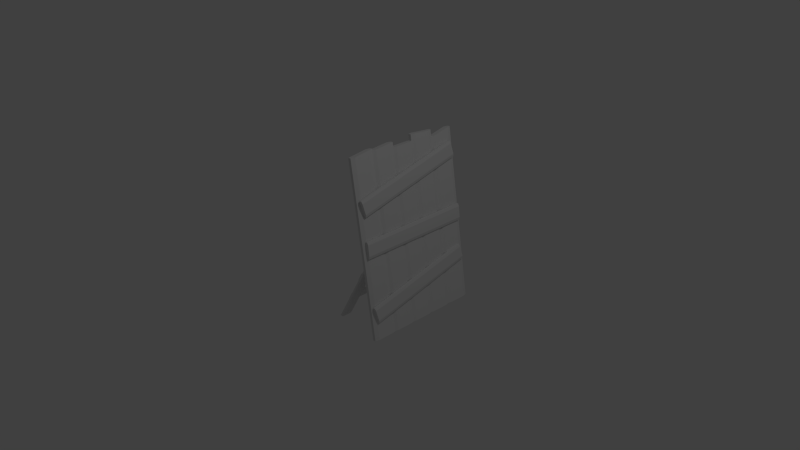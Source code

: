 # Source: barricade.blend  (saved by Blender 2.65.0; exported with 4.5.12 LTS)
import bpy
from mathutils import Matrix  # noqa: F401  (used for matrix-valued properties, if any)

bpy.ops.wm.read_factory_settings(use_empty=True)
scene = bpy.context.scene
scene.name = 'Scene'

# ---- collections
col_collection_1 = bpy.data.collections.new('Collection 1'); scene.collection.children.link(col_collection_1)

# ---- materials (node trees are filled in below, after node groups)
mat_material = bpy.data.materials.new('Material')
mat_material.alpha_threshold = 0.0
mat_material.use_transparent_shadow = False
mat_material.roughness = 0.5
mat_material.line_color = (0.0, 0.0, 0.0, 1.0)

# ---- material node trees

# ---- world
world_world = bpy.data.worlds.new('World'); scene.world = world_world
world_world.color = (0.05088, 0.05088, 0.05088)
world_world.use_sun_shadow = False
world_world.sun_shadow_jitter_overblur = 0.0
world_world.cycles.sampling_method = 'MANUAL'
world_world.cycles.sample_map_resolution = 256

# ---- cameras
cam_camera = bpy.data.cameras.new('Camera')
cam_camera.clip_end = 100.0
cam_camera.lens = 35.0
cam_camera.sensor_width = 32.0
cam_camera.sensor_height = 18.0
cam_camera.ortho_scale = 7.314
cam_camera.dof.focus_distance = 0.0
cam_camera.dof.aperture_fstop = 128.0

# ---- lights
light_lamp = bpy.data.lights.new('Lamp', 'POINT')
light_lamp.transmission_factor = 0.0
light_lamp.cutoff_distance = 30.0
light_lamp.energy = 100.0
light_lamp.shadow_buffer_clip_start = 1.001
light_lamp.shadow_soft_size = 0.1
light_lamp.shadow_maximum_resolution = 0.006
light_lamp.use_absolute_resolution = True
light_lamp.cycles.use_multiple_importance_sampling = False

# ---- meshes
me_cube_012 = bpy.data.meshes.new('Cube.012')
me_cube_012.from_pydata([(0.5351, 1.0, -1.0), (0.5351, -1.0, -1.0), (-0.5351, -1.0, -1.0), (-0.5351, 1.0, -1.0), (0.5351, 1.0, 1.165), (0.5351, -1.0, 1.165), (-0.5351, -1.0, 1.165), (-0.5351, 1.0, 1.165), (1.0, -0.6786, -1.0), (-1.0, -0.6786, -1.0), (1.0, -0.6786, 1.165), (-1.0, -0.6786, 1.165), (1.0, 0.6716, 1.165), (1.0, 0.6716, -1.0), (-1.0, 0.6716, 1.165), (-1.0, 0.6716, -1.0), (-6.343, 4.148, 1.455), (-10.45, 5.252, 1.531), (-11.12, 5.15, 1.524), (-7.006, 4.047, 1.448), (-6.432, 8.856, -0.4265), (-10.54, 9.96, -0.3504), (-11.21, 9.858, -0.3573), (-7.095, 8.755, -0.4335), (-9.505, 5.119, 1.521), (-10.74, 4.929, 1.508), (-9.594, 9.827, -0.3596), (-10.83, 9.637, -0.3726), (-6.819, 9.082, -0.411), (-6.73, 4.374, 1.47), (-8.058, 8.892, -0.424), (-7.969, 4.184, 1.457), (-16.66, 6.919, 1.646), (-20.77, 8.022, 1.722), (-21.44, 7.921, 1.715), (-17.33, 6.817, 1.639), (-16.75, 11.63, -0.2353), (-20.86, 12.73, -0.1592), (-21.52, 12.63, -0.1662), (-17.41, 11.53, -0.2423), (-19.82, 7.889, 1.713), (-21.06, 7.699, 1.7), (-19.91, 12.6, -0.1684), (-21.15, 12.41, -0.1814), (-17.14, 11.85, -0.2198), (-17.05, 7.144, 1.661), (-18.38, 11.66, -0.2328), (-18.29, 6.954, 1.648), (5.325, 2.179, -0.9988), (5.454, 0.5367, -1.188), (4.384, 0.5346, -1.188), (4.255, 2.177, -0.9993), (5.037, -5.924, 0.9336), (5.166, -7.566, 0.7444), (4.095, -7.569, 0.744), (3.967, -5.926, 0.9331), (5.898, 0.8015, -1.157), (3.898, 0.7976, -1.158), (5.61, -7.302, 0.775), (3.61, -7.306, 0.7742), (5.523, -6.193, 0.9027), (5.811, 1.91, -1.03), (3.523, -6.197, 0.9019), (3.811, 1.906, -1.031), (5.463, 13.77, -0.21), (5.592, 12.12, -0.3961), (4.522, 12.12, -0.3965), (4.393, 13.77, -0.2104), (5.19, 5.801, 1.737), (5.319, 4.146, 1.551), (4.249, 4.144, 1.551), (4.12, 5.798, 1.737), (6.036, 12.39, -0.366), (4.036, 12.38, -0.3668), (5.763, 4.413, 1.581), (3.763, 4.409, 1.58), (5.676, 5.53, 1.707), (5.949, 13.5, -0.2403), (3.677, 5.526, 1.706), (3.949, 13.5, -0.2412), (5.076, 6.699, -0.7401), (5.315, 4.854, -0.8675), (4.246, 4.848, -0.8679), (4.006, 6.694, -0.7405), (5.076, 1.239, 1.432), (5.315, -0.6069, 1.305), (4.246, -0.6127, 1.304), (4.006, 1.233, 1.432), (5.742, 5.153, -0.8469), (3.742, 5.142, -0.8476), (5.742, -0.3079, 1.325), (3.742, -0.3185, 1.325), (5.58, 0.938, 1.411), (5.58, 6.399, -0.7608), (3.58, 0.9273, 1.411), (3.58, 6.388, -0.7616), (-26.82, 9.742, 1.945), (-26.82, 10.32, 1.716), (-27.58, 10.2, 1.707), (-27.58, 9.622, 1.937), (2.79, 1.974, 1.408), (2.79, 2.551, 1.179), (2.029, 2.431, 1.171), (2.029, 1.855, 1.4), (-26.49, 10.28, 1.756), (-27.91, 10.05, 1.741), (3.121, 2.51, 1.22), (1.698, 2.287, 1.204), (3.121, 2.121, 1.374), (-26.49, 9.888, 1.911), (1.698, 1.898, 1.359), (-27.91, 9.665, 1.895), (-26.82, 14.3, 0.1307), (-26.82, 14.88, -0.09857), (-27.58, 14.76, -0.1068), (-27.58, 14.18, 0.1224), (2.79, 6.535, -0.4058), (2.79, 7.111, -0.635), (2.029, 6.992, -0.6432), (2.029, 6.416, -0.414), (-26.49, 14.84, -0.05815), (-27.91, 14.61, -0.07356), (3.121, 7.07, -0.5946), (1.698, 6.847, -0.61), (3.121, 6.681, -0.4398), (-26.49, 14.45, 0.09661), (1.698, 6.458, -0.4552), (-27.91, 14.23, 0.08121), (3.767, 10.29, 2.101), (3.767, 11.46, 1.634), (2.131, 11.46, 1.634), (2.131, 10.29, 2.102), (2.952, -9.217, 0.7545), (2.968, -7.657, 0.3132), (1.333, -7.654, 0.3134), (1.317, -9.214, 0.7547), (4.477, 11.27, 1.709), (1.42, 11.28, 1.709), (3.679, -7.847, 0.3883), (0.622, -7.842, 0.3887), (3.663, -9.025, 0.6776), (4.477, 10.48, 2.024), (0.606, -9.02, 0.678), (1.42, 10.48, 2.025), (3.767, 11.45, 1.637), (3.767, 12.63, 1.169), (2.131, 12.63, 1.17), (2.131, 11.45, 1.637), (2.938, -8.393, 0.2667), (2.93, -7.405, -0.2141), (1.294, -7.402, -0.2139), (1.302, -8.39, 0.2669), (4.477, 12.44, 1.245), (1.42, 12.44, 1.245), (3.641, -7.595, -0.139), (0.5838, -7.59, -0.1386), (3.649, -8.201, 0.1898), (4.477, 11.64, 1.56), (0.5917, -8.195, 0.1902), (1.42, 11.65, 1.561), (3.767, 12.55, 1.199), (3.767, 13.73, 0.7315), (2.131, 13.73, 0.7317), (2.131, 12.56, 1.199), (2.959, -6.799, -0.1372), (2.959, -5.624, -0.605), (1.323, -5.621, -0.6048), (1.323, -6.797, -0.1371), (4.477, 13.54, 0.8066), (1.42, 13.54, 0.807), (3.669, -5.814, -0.5299), (0.6123, -5.809, -0.5295), (3.669, -6.608, -0.2141), (4.477, 12.74, 1.122), (0.6123, -6.602, -0.2138), (1.42, 12.75, 1.123), (3.767, 13.67, 0.7555), (3.767, 14.84, 0.2878), (2.131, 14.85, 0.288), (2.131, 13.67, 0.7557), (2.936, -6.235, -0.6191), (2.941, -4.925, -1.078), (1.305, -4.922, -1.077), (1.3, -6.232, -0.6189), (4.477, 14.65, 0.3629), (1.42, 14.66, 0.3632), (3.652, -5.115, -1.002), (0.5948, -5.11, -1.002), (3.646, -6.043, -0.696), (4.477, 13.86, 0.6786), (0.5892, -6.038, -0.6956), (1.42, 13.87, 0.679), (3.767, 14.8, 0.3051), (3.767, 15.98, -0.1627), (2.131, 15.98, -0.1625), (2.131, 14.8, 0.3053), (2.934, -5.138, -1.072), (2.943, -3.742, -1.525), (1.308, -3.74, -1.524), (1.298, -5.135, -1.072), (4.477, 15.79, -0.08761), (1.42, 15.79, -0.08724), (3.654, -3.933, -1.449), (0.5969, -3.927, -1.449), (3.645, -4.946, -1.149), (4.477, 14.99, 0.2282), (0.5878, -4.941, -1.149), (1.42, 15.0, 0.2285)], [], [(8, 1, 2, 9), (10, 11, 6, 5), (8, 10, 5, 1), (1, 5, 6, 2), (15, 14, 7, 3), (4, 0, 3, 7), (13, 8, 9, 15), (12, 14, 11, 10), (13, 12, 10, 8), (2, 6, 11, 9), (9, 11, 14, 15), (4, 7, 14, 12), (0, 13, 15, 3), (0, 4, 12, 13), (24, 17, 18, 25), (26, 27, 22, 21), (24, 26, 21, 17), (17, 21, 22, 18), (31, 30, 23, 19), (20, 16, 19, 23), (29, 24, 25, 31), (28, 30, 27, 26), (29, 28, 26, 24), (18, 22, 27, 25), (25, 27, 30, 31), (20, 23, 30, 28), (16, 29, 31, 19), (16, 20, 28, 29), (40, 33, 34, 41), (42, 43, 38, 37), (40, 42, 37, 33), (33, 37, 38, 34), (47, 46, 39, 35), (36, 32, 35, 39), (45, 40, 41, 47), (44, 46, 43, 42), (45, 44, 42, 40), (34, 38, 43, 41), (41, 43, 46, 47), (36, 39, 46, 44), (32, 45, 47, 35), (32, 36, 44, 45), (56, 49, 50, 57), (58, 59, 54, 53), (56, 58, 53, 49), (49, 53, 54, 50), (63, 62, 55, 51), (52, 48, 51, 55), (61, 56, 57, 63), (60, 62, 59, 58), (61, 60, 58, 56), (50, 54, 59, 57), (57, 59, 62, 63), (52, 55, 62, 60), (48, 61, 63, 51), (48, 52, 60, 61), (72, 65, 66, 73), (74, 75, 70, 69), (72, 74, 69, 65), (65, 69, 70, 66), (79, 78, 71, 67), (68, 64, 67, 71), (77, 72, 73, 79), (76, 78, 75, 74), (77, 76, 74, 72), (66, 70, 75, 73), (73, 75, 78, 79), (68, 71, 78, 76), (64, 77, 79, 67), (64, 68, 76, 77), (88, 81, 82, 89), (90, 91, 86, 85), (88, 90, 85, 81), (81, 85, 86, 82), (95, 94, 87, 83), (84, 80, 83, 87), (93, 88, 89, 95), (92, 94, 91, 90), (93, 92, 90, 88), (82, 86, 91, 89), (89, 91, 94, 95), (84, 87, 94, 92), (80, 93, 95, 83), (80, 84, 92, 93), (104, 97, 98, 105), (106, 107, 102, 101), (104, 106, 101, 97), (97, 101, 102, 98), (111, 110, 103, 99), (100, 96, 99, 103), (109, 104, 105, 111), (108, 110, 107, 106), (109, 108, 106, 104), (98, 102, 107, 105), (105, 107, 110, 111), (100, 103, 110, 108), (96, 109, 111, 99), (96, 100, 108, 109), (120, 113, 114, 121), (122, 123, 118, 117), (120, 122, 117, 113), (113, 117, 118, 114), (127, 126, 119, 115), (116, 112, 115, 119), (125, 120, 121, 127), (124, 126, 123, 122), (125, 124, 122, 120), (114, 118, 123, 121), (121, 123, 126, 127), (116, 119, 126, 124), (112, 125, 127, 115), (112, 116, 124, 125), (136, 129, 130, 137), (138, 139, 134, 133), (136, 138, 133, 129), (129, 133, 134, 130), (143, 142, 135, 131), (132, 128, 131, 135), (141, 136, 137, 143), (140, 142, 139, 138), (141, 140, 138, 136), (130, 134, 139, 137), (137, 139, 142, 143), (132, 135, 142, 140), (128, 141, 143, 131), (128, 132, 140, 141), (152, 145, 146, 153), (154, 155, 150, 149), (152, 154, 149, 145), (145, 149, 150, 146), (159, 158, 151, 147), (148, 144, 147, 151), (157, 152, 153, 159), (156, 158, 155, 154), (157, 156, 154, 152), (146, 150, 155, 153), (153, 155, 158, 159), (148, 151, 158, 156), (144, 157, 159, 147), (144, 148, 156, 157), (168, 161, 162, 169), (170, 171, 166, 165), (168, 170, 165, 161), (161, 165, 166, 162), (175, 174, 167, 163), (164, 160, 163, 167), (173, 168, 169, 175), (172, 174, 171, 170), (173, 172, 170, 168), (162, 166, 171, 169), (169, 171, 174, 175), (164, 167, 174, 172), (160, 173, 175, 163), (160, 164, 172, 173), (184, 177, 178, 185), (186, 187, 182, 181), (184, 186, 181, 177), (177, 181, 182, 178), (191, 190, 183, 179), (180, 176, 179, 183), (189, 184, 185, 191), (188, 190, 187, 186), (189, 188, 186, 184), (178, 182, 187, 185), (185, 187, 190, 191), (180, 183, 190, 188), (176, 189, 191, 179), (176, 180, 188, 189), (200, 193, 194, 201), (202, 203, 198, 197), (200, 202, 197, 193), (193, 197, 198, 194), (207, 206, 199, 195), (196, 192, 195, 199), (205, 200, 201, 207), (204, 206, 203, 202), (205, 204, 202, 200), (194, 198, 203, 201), (201, 203, 206, 207), (196, 199, 206, 204), (192, 205, 207, 195), (192, 196, 204, 205)])
_uv = me_cube_012.uv_layers.new(name='UVMap')
_uv.uv.foreach_set('vector', [0.2756, 0.7403, 0.2674, 0.7283, 0.2675, 0.7007, 0.2756, 0.6887, 0.6721, 0.6459, 0.6722, 0.6975, 0.664, 0.6855, 0.6639, 0.6579, 0.6641, 0.6459, 0.6639, 0.59, 0.6759, 0.59, 0.6761, 0.6458, 0.6761, 0.6458, 0.6759, 0.59, 0.7035, 0.5899, 0.7037, 0.6458, 0.6641, 0.5899, 0.6639, 0.534, 0.6759, 0.534, 0.6761, 0.5898, 0.7035, 0.5339, 0.7037, 0.5898, 0.6761, 0.5898, 0.6759, 0.534, 0.31, 0.7403, 0.2756, 0.7403, 0.2756, 0.6887, 0.3101, 0.6887, 0.7065, 0.6459, 0.7066, 0.6975, 0.6722, 0.6975, 0.6721, 0.6459, 0.2674, 0.6888, 0.2673, 0.7446, 0.2325, 0.7445, 0.2326, 0.6887, 0.7037, 0.6458, 0.7035, 0.5899, 0.7155, 0.5899, 0.7157, 0.6457, 0.2205, 0.6887, 0.2207, 0.7445, 0.1859, 0.7446, 0.1857, 0.6888, 0.7149, 0.6579, 0.7149, 0.6855, 0.7066, 0.6975, 0.7065, 0.6459, 0.3184, 0.7283, 0.31, 0.7403, 0.3101, 0.6887, 0.3184, 0.7007, 0.7037, 0.5898, 0.7035, 0.5339, 0.7155, 0.5339, 0.7157, 0.5897, 0.1092, 0.6658, 0.1338, 0.6637, 0.1508, 0.6671, 0.1409, 0.6722, 0.6224, 0.6847, 0.654, 0.6783, 0.6639, 0.6833, 0.647, 0.6868, 0.1092, 0.6658, 0.1177, 0.5386, 0.1423, 0.5365, 0.1338, 0.6637, 0.1338, 0.6637, 0.1423, 0.5365, 0.1592, 0.5399, 0.1508, 0.6671, 0.5729, 0.536, 0.5816, 0.6632, 0.5566, 0.661, 0.5479, 0.5339, 0.5397, 0.6645, 0.531, 0.5373, 0.5479, 0.5339, 0.5566, 0.661, 0.03677, 0.681, 0.1092, 0.6658, 0.1409, 0.6722, 0.06842, 0.6874, 0.5499, 0.6696, 0.5816, 0.6632, 0.654, 0.6783, 0.6224, 0.6847, 0.03677, 0.681, 0.04522, 0.5538, 0.1177, 0.5386, 0.1092, 0.6658, 0.6553, 0.5562, 0.6639, 0.6833, 0.654, 0.6783, 0.6454, 0.5511, 0.6454, 0.5511, 0.654, 0.6783, 0.5816, 0.6632, 0.5729, 0.536, 0.5397, 0.6645, 0.5566, 0.661, 0.5816, 0.6632, 0.5499, 0.6696, 0.0265, 0.6862, 0.03677, 0.681, 0.06842, 0.6874, 0.04344, 0.6896, 0.0265, 0.6862, 0.03495, 0.5589, 0.04522, 0.5538, 0.03677, 0.681, 0.2684, 0.6649, 0.293, 0.6628, 0.31, 0.6662, 0.3001, 0.6713, 0.4894, 0.6847, 0.5211, 0.6783, 0.531, 0.6833, 0.5141, 0.6868, 0.2684, 0.6649, 0.2769, 0.5377, 0.3015, 0.5356, 0.293, 0.6628, 0.293, 0.6628, 0.3015, 0.5356, 0.3184, 0.539, 0.31, 0.6662, 0.4399, 0.536, 0.4486, 0.6632, 0.4236, 0.661, 0.415, 0.5339, 0.4067, 0.6645, 0.398, 0.5373, 0.415, 0.5339, 0.4236, 0.661, 0.196, 0.6801, 0.2684, 0.6649, 0.3001, 0.6713, 0.2276, 0.6865, 0.417, 0.6696, 0.4486, 0.6632, 0.5211, 0.6783, 0.4894, 0.6847, 0.196, 0.6801, 0.2044, 0.5529, 0.2769, 0.5377, 0.2684, 0.6649, 0.5223, 0.5562, 0.531, 0.6833, 0.5211, 0.6783, 0.5124, 0.5511, 0.5124, 0.5511, 0.5211, 0.6783, 0.4486, 0.6632, 0.4399, 0.536, 0.4067, 0.6645, 0.4236, 0.661, 0.4486, 0.6632, 0.417, 0.6696, 0.1857, 0.6853, 0.196, 0.6801, 0.2276, 0.6865, 0.2027, 0.6887, 0.1857, 0.6853, 0.1942, 0.558, 0.2044, 0.5529, 0.196, 0.6801, 0.771, 0.5556, 0.7597, 0.5625, 0.7321, 0.5632, 0.7194, 0.5569, 0.3729, 0.5416, 0.3213, 0.5404, 0.334, 0.5341, 0.3616, 0.5347, 0.771, 0.5556, 0.7686, 0.7698, 0.7573, 0.7768, 0.7597, 0.5625, 0.7597, 0.5625, 0.7573, 0.7768, 0.7297, 0.7775, 0.7321, 0.5632, 0.3212, 0.7824, 0.3184, 0.568, 0.3297, 0.5751, 0.3324, 0.7894, 0.3573, 0.5757, 0.36, 0.79, 0.3324, 0.7894, 0.3297, 0.5751, 0.768, 0.5279, 0.771, 0.5556, 0.7194, 0.5569, 0.7164, 0.5292, 0.37, 0.5693, 0.3184, 0.568, 0.3213, 0.5404, 0.3729, 0.5416, 0.02029, 0.5363, 0.02014, 0.7512, 0.01015, 0.7782, 0.0103, 0.5633, 0.7321, 0.5632, 0.7297, 0.7775, 0.717, 0.7712, 0.7194, 0.5569, 0.009994, 0.5633, 0.01015, 0.7782, 0.000153, 0.7512, 0.0, 0.5363, 0.3573, 0.5757, 0.3297, 0.5751, 0.3184, 0.568, 0.37, 0.5693, 0.7553, 0.5215, 0.768, 0.5279, 0.7164, 0.5292, 0.7277, 0.5222, 0.36, 0.79, 0.3573, 0.5757, 0.37, 0.5693, 0.3727, 0.7836, 0.531, 0.7212, 0.5197, 0.7281, 0.4921, 0.7288, 0.4794, 0.7224, 0.5855, 0.6944, 0.5339, 0.6931, 0.5466, 0.6868, 0.5742, 0.6875, 0.531, 0.7212, 0.5283, 0.9322, 0.517, 0.9391, 0.5197, 0.7281, 0.5197, 0.7281, 0.517, 0.9391, 0.4894, 0.9398, 0.4921, 0.7288, 0.5334, 0.9321, 0.531, 0.721, 0.5423, 0.7281, 0.5447, 0.9392, 0.5698, 0.7288, 0.5723, 0.9398, 0.5447, 0.9392, 0.5423, 0.7281, 0.5281, 0.6933, 0.531, 0.7212, 0.4794, 0.7224, 0.4765, 0.6945, 0.5825, 0.7223, 0.531, 0.721, 0.5339, 0.6931, 0.5855, 0.6944, 0.1835, 0.5354, 0.1838, 0.7471, 0.1738, 0.7743, 0.1734, 0.5626, 0.4921, 0.7288, 0.4894, 0.9398, 0.4767, 0.9334, 0.4794, 0.7224, 0.3833, 0.5613, 0.383, 0.773, 0.3729, 0.7458, 0.3732, 0.5341, 0.5698, 0.7288, 0.5423, 0.7281, 0.531, 0.721, 0.5825, 0.7223, 0.5154, 0.6868, 0.5281, 0.6933, 0.4765, 0.6945, 0.4878, 0.6874, 0.5723, 0.9398, 0.5698, 0.7288, 0.5825, 0.7223, 0.585, 0.9333, 0.4531, 0.7266, 0.442, 0.7339, 0.4144, 0.7334, 0.4016, 0.7257, 0.6406, 0.6941, 0.589, 0.6949, 0.6019, 0.6872, 0.6295, 0.6868, 0.4531, 0.7266, 0.4496, 0.8743, 0.4385, 0.8816, 0.442, 0.7339, 0.442, 0.7339, 0.4385, 0.8816, 0.4109, 0.8812, 0.4144, 0.7334, 0.5887, 0.8742, 0.5855, 0.7263, 0.5966, 0.7338, 0.5999, 0.8816, 0.6242, 0.7334, 0.6274, 0.8812, 0.5999, 0.8816, 0.5966, 0.7338, 0.4496, 0.6951, 0.4531, 0.7266, 0.4016, 0.7257, 0.398, 0.6942, 0.637, 0.7256, 0.5855, 0.7263, 0.589, 0.6949, 0.6406, 0.6941, 0.1733, 0.5354, 0.1734, 0.6869, 0.1593, 0.7159, 0.1592, 0.5644, 0.4144, 0.7334, 0.4109, 0.8812, 0.3981, 0.8735, 0.4016, 0.7257, 0.398, 0.5631, 0.3979, 0.7146, 0.3838, 0.6856, 0.3839, 0.5341, 0.6242, 0.7334, 0.5966, 0.7338, 0.5855, 0.7263, 0.637, 0.7256, 0.4367, 0.6872, 0.4496, 0.6951, 0.398, 0.6942, 0.4091, 0.6868, 0.6274, 0.8812, 0.6242, 0.7334, 0.637, 0.7256, 0.6403, 0.8734, 0.8959, 0.7912, 0.8949, 0.7998, 0.8872, 0.818, 0.8814, 0.8254, 0.8461, 0.8228, 0.8316, 0.7887, 0.8374, 0.796, 0.8452, 0.8142, 0.9988, 0.7638, 0.9986, 0.0, 0.9998, 0.008505, 1.0, 0.7723, 0.8449, 0.02557, 0.8452, 0.8142, 0.8374, 0.796, 0.8371, 0.007311, 0.9972, 0.0, 0.9969, 0.7638, 0.9957, 0.7723, 0.9959, 0.008504, 0.8788, 0.007308, 0.8798, 0.7959, 0.8721, 0.8142, 0.871, 0.02558, 0.8857, 0.7886, 0.8959, 0.7912, 0.8814, 0.8254, 0.8712, 0.8228, 0.8359, 0.8254, 0.8214, 0.7913, 0.8316, 0.7887, 0.8461, 0.8228, 0.8857, 0.7886, 0.8846, 0.0, 0.8948, 0.002583, 0.8959, 0.7912, 0.8371, 0.007311, 0.8374, 0.796, 0.8316, 0.7887, 0.8313, 0.0, 0.8313, 0.0, 0.8316, 0.7887, 0.8214, 0.7913, 0.8211, 0.0026, 0.83, 0.8181, 0.8223, 0.7998, 0.8214, 0.7913, 0.8359, 0.8254, 0.8798, 0.7959, 0.8857, 0.7886, 0.8712, 0.8228, 0.8721, 0.8142, 0.8798, 0.7959, 0.8788, 0.007308, 0.8846, 0.0, 0.8857, 0.7886, 0.871, 0.7912, 0.8701, 0.7998, 0.8623, 0.818, 0.8565, 0.8254, 0.8211, 0.8228, 0.8065, 0.7887, 0.8123, 0.796, 0.8201, 0.8142, 0.9974, 0.7638, 0.9972, 0.0, 0.9984, 0.008505, 0.9986, 0.7723, 0.8199, 0.02557, 0.8201, 0.8142, 0.8123, 0.796, 0.8121, 0.007311, 0.9957, 0.0, 0.9955, 0.7638, 0.9943, 0.7723, 0.9945, 0.008504, 0.8539, 0.007308, 0.8549, 0.7959, 0.8472, 0.8142, 0.8461, 0.02558, 0.8608, 0.7886, 0.871, 0.7912, 0.8565, 0.8254, 0.8463, 0.8228, 0.8109, 0.8254, 0.7963, 0.7913, 0.8065, 0.7887, 0.8211, 0.8228, 0.8608, 0.7886, 0.8597, 0.0, 0.8699, 0.002583, 0.871, 0.7912, 0.8121, 0.007311, 0.8123, 0.796, 0.8065, 0.7887, 0.8063, 0.0, 0.8063, 0.0, 0.8065, 0.7887, 0.7963, 0.7913, 0.7961, 0.0026, 0.805, 0.8181, 0.7972, 0.7998, 0.7963, 0.7913, 0.8109, 0.8254, 0.8549, 0.7959, 0.8608, 0.7886, 0.8463, 0.8228, 0.8472, 0.8142, 0.8549, 0.7959, 0.8539, 0.007308, 0.8597, 0.0, 0.8608, 0.7886, 0.5564, 0.5208, 0.5379, 0.5252, 0.4958, 0.5236, 0.4776, 0.5178, 0.636, 0.4868, 0.5573, 0.4898, 0.5754, 0.484, 0.6175, 0.4824, 0.6367, 0.004416, 0.636, 0.4868, 0.6175, 0.4824, 0.6182, 0.0, 0.6182, 0.0, 0.6175, 0.4824, 0.5754, 0.484, 0.5761, 0.001597, 0.4785, 0.4963, 0.4784, 0.004507, 0.4969, 0.0, 0.497, 0.4918, 0.5391, 0.001651, 0.5392, 0.4934, 0.497, 0.4918, 0.4969, 0.0, 0.5573, 0.4994, 0.5564, 0.5208, 0.4776, 0.5178, 0.4785, 0.4963, 0.6368, 0.5179, 0.5581, 0.5209, 0.5573, 0.4898, 0.636, 0.4868, 0.9651, 0.5041, 0.9648, 0.0, 0.9743, 0.0298, 0.9746, 0.5239, 0.5761, 0.001597, 0.5754, 0.484, 0.5573, 0.4898, 0.5579, 0.007401, 0.9549, 0.5239, 0.9553, 0.0298, 0.9648, 0.0, 0.9644, 0.5041, 0.6187, 0.5238, 0.5766, 0.5254, 0.5581, 0.5209, 0.6368, 0.5179, 0.5392, 0.4934, 0.5573, 0.4994, 0.4785, 0.4963, 0.497, 0.4918, 0.5392, 0.4934, 0.5391, 0.001651, 0.5572, 0.007591, 0.5573, 0.4994, 0.4768, 0.5295, 0.4583, 0.5339, 0.4161, 0.5322, 0.398, 0.5264, 0.3972, 0.5099, 0.3184, 0.5128, 0.3365, 0.507, 0.3787, 0.5054, 0.3979, 0.004416, 0.3972, 0.5099, 0.3787, 0.5054, 0.3794, 0.0, 0.3794, 0.0, 0.3787, 0.5054, 0.3365, 0.507, 0.3373, 0.001597, 0.3989, 0.5049, 0.3988, 0.004507, 0.4173, 0.0, 0.4174, 0.5004, 0.4594, 0.001651, 0.4595, 0.5021, 0.4174, 0.5004, 0.4173, 0.0, 0.4776, 0.508, 0.4768, 0.5295, 0.398, 0.5264, 0.3989, 0.5049, 0.398, 0.5266, 0.3192, 0.5296, 0.3184, 0.5128, 0.3972, 0.5099, 0.9454, 0.5129, 0.9451, 0.0, 0.9546, 0.01501, 0.9549, 0.5328, 0.3373, 0.001597, 0.3365, 0.507, 0.3184, 0.5128, 0.3191, 0.007401, 0.9352, 0.5328, 0.9356, 0.01501, 0.9451, 0.0, 0.9447, 0.5129, 0.3799, 0.5325, 0.3377, 0.5341, 0.3192, 0.5296, 0.398, 0.5266, 0.4595, 0.5021, 0.4776, 0.508, 0.3989, 0.5049, 0.4174, 0.5004, 0.4595, 0.5021, 0.4594, 0.001651, 0.4775, 0.007591, 0.4776, 0.508, 0.7952, 0.5171, 0.7767, 0.5215, 0.7346, 0.5198, 0.7164, 0.514, 0.7156, 0.4927, 0.6368, 0.4957, 0.655, 0.4899, 0.6971, 0.4883, 0.7163, 0.004416, 0.7156, 0.4927, 0.6971, 0.4883, 0.6978, 0.0, 0.6978, 0.0, 0.6971, 0.4883, 0.655, 0.4899, 0.6557, 0.001597, 0.7173, 0.4925, 0.7172, 0.004507, 0.7357, 0.0, 0.7358, 0.488, 0.7779, 0.001651, 0.778, 0.4897, 0.7358, 0.488, 0.7357, 0.0, 0.7961, 0.4956, 0.7952, 0.5171, 0.7164, 0.514, 0.7173, 0.4925, 0.7164, 0.5141, 0.6377, 0.5171, 0.6368, 0.4957, 0.7156, 0.4927, 0.9749, 0.5002, 0.9746, 0.0, 0.9841, 0.01988, 0.9844, 0.5201, 0.6557, 0.001597, 0.655, 0.4899, 0.6368, 0.4957, 0.6375, 0.007401, 0.9844, 0.5201, 0.9848, 0.01988, 0.9943, 0.0, 0.9939, 0.5002, 0.6983, 0.5201, 0.6562, 0.5217, 0.6377, 0.5171, 0.7164, 0.5141, 0.778, 0.4897, 0.7961, 0.4956, 0.7173, 0.4925, 0.7358, 0.488, 0.778, 0.4897, 0.7779, 0.001651, 0.796, 0.007591, 0.7961, 0.4956, 0.238, 0.531, 0.2195, 0.5354, 0.1773, 0.5337, 0.1592, 0.5279, 0.3176, 0.5032, 0.2388, 0.5062, 0.2569, 0.5004, 0.2991, 0.4988, 0.3183, 0.004416, 0.3176, 0.5032, 0.2991, 0.4988, 0.2998, 0.0, 0.2998, 0.0, 0.2991, 0.4988, 0.2569, 0.5004, 0.2577, 0.001597, 0.16, 0.5064, 0.16, 0.004507, 0.1785, 0.0, 0.1786, 0.5019, 0.2206, 0.001651, 0.2207, 0.5036, 0.1786, 0.5019, 0.1785, 0.0, 0.2388, 0.5095, 0.238, 0.531, 0.1592, 0.5279, 0.16, 0.5064, 0.3184, 0.5281, 0.2396, 0.531, 0.2388, 0.5062, 0.3176, 0.5032, 0.9258, 0.5144, 0.9254, 0.0, 0.9349, 0.02335, 0.9352, 0.5343, 0.2577, 0.001597, 0.2569, 0.5004, 0.2388, 0.5062, 0.2395, 0.007401, 0.9156, 0.5343, 0.9159, 0.02335, 0.9254, 0.0, 0.9251, 0.5144, 0.3003, 0.534, 0.2581, 0.5356, 0.2396, 0.531, 0.3184, 0.5281, 0.2207, 0.5036, 0.2388, 0.5095, 0.16, 0.5064, 0.1786, 0.5019, 0.2207, 0.5036, 0.2206, 0.001651, 0.2387, 0.007591, 0.2388, 0.5095, 0.07878, 0.5319, 0.06027, 0.5363, 0.01811, 0.5346, 0.0, 0.5288, 0.1584, 0.5019, 0.07962, 0.5049, 0.09774, 0.4991, 0.1399, 0.4975, 0.1591, 0.004416, 0.1584, 0.5019, 0.1399, 0.4975, 0.1406, 0.0, 0.1406, 0.0, 0.1399, 0.4975, 0.09774, 0.4991, 0.09844, 0.001597, 0.0008409, 0.5073, 0.0007469, 0.004507, 0.01926, 0.0, 0.01936, 0.5028, 0.06142, 0.001651, 0.06151, 0.5044, 0.01936, 0.5028, 0.01926, 0.0, 0.07962, 0.5104, 0.07878, 0.5319, 0.0, 0.5288, 0.0008409, 0.5073, 0.1592, 0.5289, 0.08042, 0.5319, 0.07962, 0.5049, 0.1584, 0.5019, 0.9061, 0.5153, 0.9057, 0.0, 0.9152, 0.02556, 0.9156, 0.5352, 0.09844, 0.001597, 0.09774, 0.4991, 0.07962, 0.5049, 0.08032, 0.007401, 0.8959, 0.5352, 0.8962, 0.02556, 0.9057, 0.0, 0.9054, 0.5153, 0.1411, 0.5349, 0.09894, 0.5365, 0.08042, 0.5319, 0.1592, 0.5289, 0.06151, 0.5044, 0.07962, 0.5104, 0.0008409, 0.5073, 0.01936, 0.5028, 0.06151, 0.5044, 0.06142, 0.001651, 0.07953, 0.007591, 0.07962, 0.5104])
me_cube_012.materials.append(mat_material)
me_cube_012.use_remesh_preserve_volume = False
me_cube_012.use_remesh_preserve_attributes = False
me_cube_012.use_mirror_vertex_groups = False
me_cube_012.update()

# ---- objects
ob_cube_012 = bpy.data.objects.new('Cube.012', me_cube_012)
ob_lamp = bpy.data.objects.new('Lamp', light_lamp)
ob_camera = bpy.data.objects.new('Camera', cam_camera)

# ---- transforms, parenting, visibility, modifiers, constraints
ob_cube_012.location = (-0.1373, 0.6498, 0.4973)
ob_cube_012.rotation_euler = (-1.966, -0.1406, -1.533e-08)
ob_cube_012.scale = (0.02586, 0.1177, 0.7099)
ob_cube_012.lock_rotations_4d = False
ob_cube_012.empty_display_type = 'ARROWS'
ob_cube_012.lineart.crease_threshold = 0.0
ob_lamp.location = (4.076, 1.005, 5.904)
ob_lamp.rotation_euler = (0.6503, 0.05522, 1.866)
ob_lamp.lock_rotations_4d = False
ob_lamp.empty_display_type = 'ARROWS'
ob_lamp.color = (0.0, 0.0, 0.0, 0.0)
ob_lamp.lineart.crease_threshold = 0.0
ob_camera.location = (7.481, -6.508, 5.344)
ob_camera.rotation_euler = (1.109, 0.01082, 0.8149)
ob_camera.lock_rotations_4d = False
ob_camera.empty_display_type = 'ARROWS'
ob_camera.color = (0.0, 0.0, 0.0, 0.0)
ob_camera.display_type = 'WIRE'
ob_camera.lineart.crease_threshold = 0.0

# ---- collection membership
col_collection_1.objects.link(ob_cube_012)
col_collection_1.objects.link(ob_lamp)
col_collection_1.objects.link(ob_camera)

# ---- scene / render settings (as saved in the file)
scene.camera = ob_camera
scene.frame_start = 1; scene.frame_end = 250; scene.frame_set(1)
scene.render.engine = 'BLENDER_EEVEE_NEXT'
scene.render.image_settings.color_mode = 'RGB'
scene.render.image_settings.compression = 90
scene.render.resolution_percentage = 50
scene.render.dither_intensity = 0.0
scene.render.bake_margin = 2
scene.render.bake_bias = 0.0
scene.cycles.use_denoising = False
scene.cycles.samples = 10
scene.cycles.sampling_pattern = 'TABULATED_SOBOL'
scene.cycles.light_sampling_threshold = 0.0
scene.cycles.use_adaptive_sampling = False
scene.cycles.use_light_tree = False
scene.cycles.blur_glossy = 0.0
scene.cycles.volume_bounces = 1
scene.cycles.pixel_filter_type = 'GAUSSIAN'
scene.cycles.sample_clamp_indirect = 0.0
scene.view_settings.view_transform = 'Standard'
bpy.context.view_layer.update()
